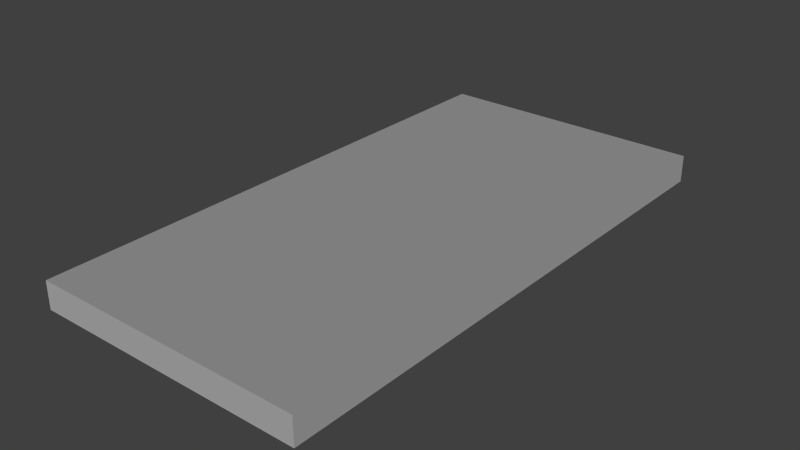 # Source: Brick_Flat_10x5.blend  (saved by Blender 2.76.0; exported with 4.5.12 LTS)
import bpy
from mathutils import Matrix  # noqa: F401  (used for matrix-valued properties, if any)

bpy.ops.wm.read_factory_settings(use_empty=True)
scene = bpy.context.scene
scene.name = 'Scene'

# ---- collections
col_collection_1 = bpy.data.collections.new('Collection 1'); scene.collection.children.link(col_collection_1)

# ---- materials (node trees are filled in below, after node groups)
mat_basetex = bpy.data.materials.new('BaseTex')
mat_basetex.alpha_threshold = 0.0
mat_basetex.use_transparent_shadow = False
mat_basetex.diffuse_color = (1.0, 1.0, 1.0, 1.0)
mat_basetex.roughness = 0.5
mat_basetex_dark = bpy.data.materials.new('BaseTex_Dark')
mat_basetex_dark.alpha_threshold = 0.0
mat_basetex_dark.use_transparent_shadow = False
mat_basetex_dark.diffuse_color = (1.0, 1.0, 1.0, 1.0)
mat_basetex_dark.roughness = 0.5
mat_vehiclephysicslogo_grid = bpy.data.materials.new('VehiclePhysicsLogo-Grid')
mat_vehiclephysicslogo_grid.alpha_threshold = 0.0
mat_vehiclephysicslogo_grid.use_transparent_shadow = False
mat_vehiclephysicslogo_grid.diffuse_color = (1.0, 1.0, 1.0, 1.0)
mat_vehiclephysicslogo_grid.roughness = 0.5

# ---- material node trees

# ---- world
world_world = bpy.data.worlds.new('World'); scene.world = world_world
world_world.color = (0.05088, 0.05088, 0.05088)
world_world.use_sun_shadow = False
world_world.sun_shadow_jitter_overblur = 0.0
world_world.cycles.sampling_method = 'MANUAL'
world_world.cycles.sample_map_resolution = 256

# ---- lights
light_hemi = bpy.data.lights.new('Hemi', 'SUN')
light_hemi.transmission_factor = 0.0
light_hemi.angle = 0.1993
light_hemi.energy = 1.0
light_hemi.shadow_buffer_clip_start = 0.5
light_hemi.shadow_soft_size = 0.1
light_hemi.shadow_cascade_max_distance = 1000.0
light_hemi.cycles.use_multiple_importance_sampling = False

# ---- meshes
me_cube_002 = bpy.data.meshes.new('Cube.002')
me_cube_002.from_pydata([(-5.0, -5.0, -0.5), (-5.0, 5.0, -0.5), (2.98e-07, 5.0, -0.5), (2.98e-07, -5.0, -0.5), (-5.0, -5.0, 0.0), (-5.0, 5.0, 0.0), (2.98e-07, 5.0, 0.0), (2.98e-07, -5.0, 0.0), (-4.0, 5.0, 0.0), (-4.0, 5.0, -0.5), (-4.0, -5.0, 0.0), (-4.0, -5.0, -0.5), (-5.0, -4.0, 0.0), (-5.0, -4.0, -0.5), (2.98e-07, -4.0, 0.0), (2.98e-07, -4.0, -0.5), (-4.0, -4.0, -0.5), (-4.0, -4.0, 0.0)], [], [(12, 5, 1, 13), (8, 6, 2, 9), (14, 7, 3, 15), (10, 4, 0, 11), (16, 9, 2, 15), (17, 8, 5, 12), (5, 8, 9, 1), (7, 10, 11, 3), (13, 1, 9, 16), (14, 6, 8, 17), (4, 12, 13, 0), (6, 14, 15, 2), (11, 16, 15, 3), (10, 17, 12, 4), (0, 13, 16, 11), (7, 14, 17, 10)])
me_cube_002.polygons.foreach_set('material_index', [0, 1, 1, 0, 0, 1, 1, 0, 1, 0, 0, 1, 1, 2, 2, 1])
_uv = me_cube_002.uv_layers.new(name='UVMap')
_uv.uv.foreach_set('vector', [-8.0, 1.0, 1.0, 1.0, 1.0, 0.5, -8.0, 0.5, -3.0, 0.0, 1.0, 0.0, 1.0, 0.5, -3.0, 0.5, -8.0, 1.0, -9.0, 1.0, -9.0, 0.5, -8.0, 0.5, -8.0, 1.0, -9.0, 1.0, -9.0, 0.5, -8.0, 0.5, -8.0, -3.0, 1.0, -3.0, 1.0, 1.0, -8.0, 1.0, -8.0, -8.0, -8.0, 1.0, -9.0, 1.0, -9.0, -8.0, -9.0, 1.0, -8.0, 1.0, -8.0, 0.5, -9.0, 0.5, -3.0, 0.0, 1.0, 0.0, 1.0, 0.5, -3.0, 0.5, -9.0, -8.0, -9.0, 1.0, -8.0, 1.0, -8.0, -8.0, -8.0, -3.0, 1.0, -3.0, 1.0, 1.0, -8.0, 1.0, -9.0, 1.0, -8.0, 1.0, -8.0, 0.5, -9.0, 0.5, -9.0, 1.0, -18.0, 1.0, -18.0, 0.5, -9.0, 0.5, 0.0, -3.0, 1.0, -3.0, 1.0, 1.0, 0.0, 1.0, -9.0, -9.0, -8.0, -9.0, -8.0, -8.0, -9.0, -8.0, -9.0, -8.0, -8.0, -8.0, -8.0, -9.0, -9.0, -9.0, 0.0, 1.0, 0.0, 0.0, 4.0, 0.0, 4.0, 1.0])
me_cube_002.materials.append(mat_basetex)
me_cube_002.materials.append(mat_basetex_dark)
me_cube_002.materials.append(mat_vehiclephysicslogo_grid)
me_cube_002.use_remesh_preserve_volume = False
me_cube_002.use_remesh_preserve_attributes = False
me_cube_002.use_mirror_vertex_groups = False
me_cube_002.use_paint_bone_selection = False
me_cube_002.use_paint_mask = True
me_cube_002.update()

# ---- objects
ob_cube = bpy.data.objects.new('Cube', me_cube_002)
ob_hemi = bpy.data.objects.new('Hemi', light_hemi)

# ---- transforms, parenting, visibility, modifiers, constraints
ob_cube.location = (0.0, 0.0, 0.0)
ob_cube.lineart.crease_threshold = 0.0
ob_hemi.location = (0.0, 0.0, 5.0)
ob_hemi.rotation_euler = (0.7854, 0.7854, 0.0)
ob_hemi.lineart.crease_threshold = 0.0

# ---- collection membership
col_collection_1.objects.link(ob_cube)
col_collection_1.objects.link(ob_hemi)

# ---- scene / render settings (as saved in the file)
scene.frame_start = 1; scene.frame_end = 250; scene.frame_set(1)
scene.render.engine = 'BLENDER_EEVEE_NEXT'
scene.render.resolution_percentage = 50
scene.render.dither_intensity = 0.0
scene.cycles.use_denoising = False
scene.cycles.samples = 10
scene.cycles.sampling_pattern = 'TABULATED_SOBOL'
scene.cycles.light_sampling_threshold = 0.0
scene.cycles.use_adaptive_sampling = False
scene.cycles.use_light_tree = False
scene.cycles.blur_glossy = 0.0
scene.cycles.pixel_filter_type = 'GAUSSIAN'
scene.cycles.sample_clamp_indirect = 0.0
scene.view_settings.view_transform = 'Standard'
bpy.context.view_layer.update()

# ---- added for rendering (the .blend has no active camera): camera
cam_auto = bpy.data.cameras.new('AutoCamera')
cam_auto.lens = 50.0
cam_auto.sensor_width = 36.0
cam_auto.clip_end = 1000.0
ob_auto_camera = bpy.data.objects.new('AutoCamera', cam_auto)
scene.collection.objects.link(ob_auto_camera)
ob_auto_camera.location = (7.85466, -12.4256, 8.03373)
ob_auto_camera.rotation_euler = (1.09748, -7.21219e-08, 0.694738)
scene.camera = ob_auto_camera
bpy.context.view_layer.update()
